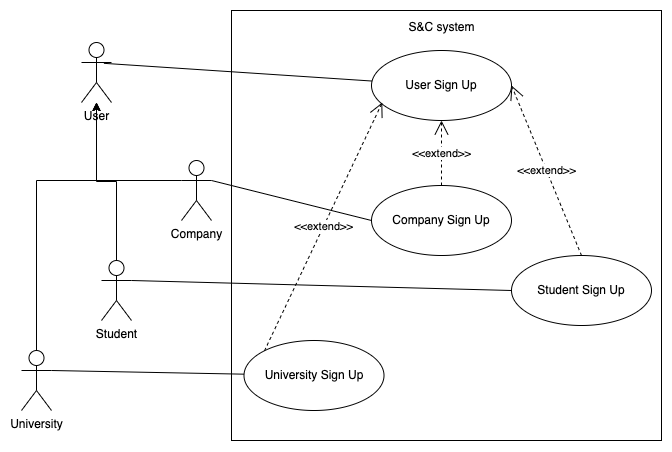

The diagram above was exported from draw.io. Its source (the exported page's mxGraphModel, read from the mxfile embedded in the PNG):
<mxGraphModel dx="1088" dy="688" grid="1" gridSize="10" guides="1" tooltips="1" connect="1" arrows="1" fold="1" page="1" pageScale="1" pageWidth="850" pageHeight="1100" math="0" shadow="0">
  <root>
    <mxCell id="0" />
    <mxCell id="1" parent="0" />
    <mxCell id="XVzZApT5w9cpTz67B0rt-17" style="edgeStyle=orthogonalEdgeStyle;rounded=0;orthogonalLoop=1;jettySize=auto;html=1;" edge="1" parent="1" source="XVzZApT5w9cpTz67B0rt-1" target="XVzZApT5w9cpTz67B0rt-10">
      <mxGeometry relative="1" as="geometry" />
    </mxCell>
    <mxCell id="XVzZApT5w9cpTz67B0rt-1" value="Student" style="shape=umlActor;verticalLabelPosition=bottom;verticalAlign=top;html=1;" vertex="1" parent="1">
      <mxGeometry x="100" y="490" width="30" height="60" as="geometry" />
    </mxCell>
    <mxCell id="XVzZApT5w9cpTz67B0rt-18" style="edgeStyle=orthogonalEdgeStyle;rounded=0;orthogonalLoop=1;jettySize=auto;html=1;" edge="1" parent="1" source="XVzZApT5w9cpTz67B0rt-2" target="XVzZApT5w9cpTz67B0rt-10">
      <mxGeometry relative="1" as="geometry">
        <Array as="points">
          <mxPoint x="95" y="410" />
        </Array>
      </mxGeometry>
    </mxCell>
    <mxCell id="XVzZApT5w9cpTz67B0rt-2" value="Company" style="shape=umlActor;verticalLabelPosition=bottom;verticalAlign=top;html=1;" vertex="1" parent="1">
      <mxGeometry x="180" y="390" width="30" height="60" as="geometry" />
    </mxCell>
    <mxCell id="XVzZApT5w9cpTz67B0rt-3" value="" style="rounded=0;whiteSpace=wrap;html=1;" vertex="1" parent="1">
      <mxGeometry x="230" y="240" width="430" height="430" as="geometry" />
    </mxCell>
    <mxCell id="XVzZApT5w9cpTz67B0rt-4" value="S&amp;amp;C system" style="text;html=1;align=center;verticalAlign=middle;whiteSpace=wrap;rounded=0;" vertex="1" parent="1">
      <mxGeometry x="382.5" y="242" width="115" height="30" as="geometry" />
    </mxCell>
    <mxCell id="XVzZApT5w9cpTz67B0rt-19" style="edgeStyle=orthogonalEdgeStyle;rounded=0;orthogonalLoop=1;jettySize=auto;html=1;" edge="1" parent="1" source="XVzZApT5w9cpTz67B0rt-5" target="XVzZApT5w9cpTz67B0rt-10">
      <mxGeometry relative="1" as="geometry">
        <Array as="points">
          <mxPoint x="35" y="410" />
          <mxPoint x="95" y="410" />
        </Array>
      </mxGeometry>
    </mxCell>
    <mxCell id="XVzZApT5w9cpTz67B0rt-5" value="University" style="shape=umlActor;verticalLabelPosition=bottom;verticalAlign=top;html=1;" vertex="1" parent="1">
      <mxGeometry x="20" y="580" width="30" height="60" as="geometry" />
    </mxCell>
    <mxCell id="XVzZApT5w9cpTz67B0rt-6" value="User Sign Up" style="ellipse;whiteSpace=wrap;html=1;" vertex="1" parent="1">
      <mxGeometry x="370" y="280" width="140" height="70" as="geometry" />
    </mxCell>
    <mxCell id="XVzZApT5w9cpTz67B0rt-7" value="Student Sign Up" style="ellipse;whiteSpace=wrap;html=1;" vertex="1" parent="1">
      <mxGeometry x="510" y="485" width="140" height="70" as="geometry" />
    </mxCell>
    <mxCell id="XVzZApT5w9cpTz67B0rt-8" value="Company Sign Up" style="ellipse;whiteSpace=wrap;html=1;" vertex="1" parent="1">
      <mxGeometry x="370" y="415" width="140" height="70" as="geometry" />
    </mxCell>
    <mxCell id="XVzZApT5w9cpTz67B0rt-10" value="User" style="shape=umlActor;verticalLabelPosition=bottom;verticalAlign=top;html=1;" vertex="1" parent="1">
      <mxGeometry x="80" y="272" width="30" height="60" as="geometry" />
    </mxCell>
    <mxCell id="XVzZApT5w9cpTz67B0rt-21" value="" style="endArrow=none;html=1;rounded=0;exitX=0.747;exitY=0.347;exitDx=0;exitDy=0;exitPerimeter=0;" edge="1" parent="1" source="XVzZApT5w9cpTz67B0rt-10" target="XVzZApT5w9cpTz67B0rt-6">
      <mxGeometry width="50" height="50" relative="1" as="geometry">
        <mxPoint x="130" y="332" as="sourcePoint" />
        <mxPoint x="180" y="282" as="targetPoint" />
      </mxGeometry>
    </mxCell>
    <mxCell id="XVzZApT5w9cpTz67B0rt-22" value="University Sign Up" style="ellipse;whiteSpace=wrap;html=1;" vertex="1" parent="1">
      <mxGeometry x="242.5" y="570" width="140" height="70" as="geometry" />
    </mxCell>
    <mxCell id="XVzZApT5w9cpTz67B0rt-23" value="" style="endArrow=none;html=1;rounded=0;exitX=1;exitY=0.3333333333333333;exitDx=0;exitDy=0;exitPerimeter=0;entryX=0;entryY=0.5;entryDx=0;entryDy=0;" edge="1" parent="1" source="XVzZApT5w9cpTz67B0rt-2" target="XVzZApT5w9cpTz67B0rt-8">
      <mxGeometry width="50" height="50" relative="1" as="geometry">
        <mxPoint x="220" y="410" as="sourcePoint" />
        <mxPoint x="270" y="360" as="targetPoint" />
      </mxGeometry>
    </mxCell>
    <mxCell id="XVzZApT5w9cpTz67B0rt-24" value="" style="endArrow=none;html=1;rounded=0;exitX=1;exitY=0.3333333333333333;exitDx=0;exitDy=0;exitPerimeter=0;entryX=0;entryY=0.5;entryDx=0;entryDy=0;" edge="1" parent="1" source="XVzZApT5w9cpTz67B0rt-1" target="XVzZApT5w9cpTz67B0rt-7">
      <mxGeometry width="50" height="50" relative="1" as="geometry">
        <mxPoint x="180" y="530" as="sourcePoint" />
        <mxPoint x="230" y="480" as="targetPoint" />
      </mxGeometry>
    </mxCell>
    <mxCell id="XVzZApT5w9cpTz67B0rt-25" value="" style="endArrow=none;html=1;rounded=0;exitX=1;exitY=0.3333333333333333;exitDx=0;exitDy=0;exitPerimeter=0;" edge="1" parent="1" source="XVzZApT5w9cpTz67B0rt-5" target="XVzZApT5w9cpTz67B0rt-22">
      <mxGeometry width="50" height="50" relative="1" as="geometry">
        <mxPoint x="110" y="610" as="sourcePoint" />
        <mxPoint x="160" y="560" as="targetPoint" />
      </mxGeometry>
    </mxCell>
    <mxCell id="XVzZApT5w9cpTz67B0rt-26" value="&amp;lt;&amp;lt;extend&amp;gt;&amp;gt;" style="endArrow=open;endSize=12;dashed=1;html=1;rounded=0;exitX=0.5;exitY=0;exitDx=0;exitDy=0;entryX=0.5;entryY=1;entryDx=0;entryDy=0;" edge="1" parent="1" source="XVzZApT5w9cpTz67B0rt-8" target="XVzZApT5w9cpTz67B0rt-6">
      <mxGeometry width="160" relative="1" as="geometry">
        <mxPoint x="440" y="390" as="sourcePoint" />
        <mxPoint x="600" y="390" as="targetPoint" />
      </mxGeometry>
    </mxCell>
    <mxCell id="XVzZApT5w9cpTz67B0rt-27" value="&amp;lt;&amp;lt;extend&amp;gt;&amp;gt;" style="endArrow=open;endSize=12;dashed=1;html=1;rounded=0;exitX=0;exitY=0;exitDx=0;exitDy=0;entryX=0.077;entryY=0.743;entryDx=0;entryDy=0;entryPerimeter=0;" edge="1" parent="1" source="XVzZApT5w9cpTz67B0rt-22" target="XVzZApT5w9cpTz67B0rt-6">
      <mxGeometry width="160" relative="1" as="geometry">
        <mxPoint x="270" y="549" as="sourcePoint" />
        <mxPoint x="430" y="549" as="targetPoint" />
      </mxGeometry>
    </mxCell>
    <mxCell id="XVzZApT5w9cpTz67B0rt-28" value="&amp;lt;&amp;lt;extend&amp;gt;&amp;gt;" style="endArrow=open;endSize=12;dashed=1;html=1;rounded=0;exitX=0.5;exitY=0;exitDx=0;exitDy=0;entryX=1;entryY=0.5;entryDx=0;entryDy=0;" edge="1" parent="1" source="XVzZApT5w9cpTz67B0rt-7" target="XVzZApT5w9cpTz67B0rt-6">
      <mxGeometry width="160" relative="1" as="geometry">
        <mxPoint x="500" y="434.58" as="sourcePoint" />
        <mxPoint x="660" y="434.58" as="targetPoint" />
      </mxGeometry>
    </mxCell>
  </root>
</mxGraphModel>